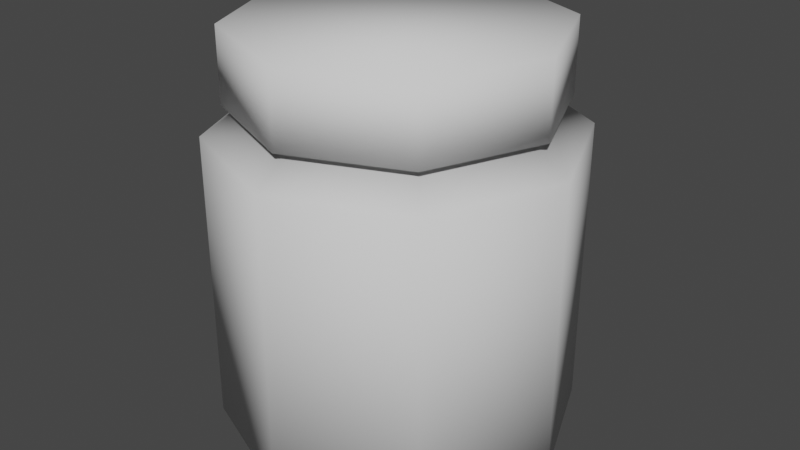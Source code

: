 # Source: chemicalbottle001.blend  (saved by Blender 3.4.6; exported with 4.5.12 LTS)
import bpy
from mathutils import Matrix  # noqa: F401  (used for matrix-valued properties, if any)

bpy.ops.wm.read_factory_settings(use_empty=True)
scene = bpy.context.scene
scene.name = 'Scene'

# ---- collections
col_beaker = bpy.data.collections.new('Beaker'); scene.collection.children.link(col_beaker)

# ---- world
world_world = bpy.data.worlds.new('World'); scene.world = world_world
world_world.use_nodes = True; world_world.node_tree.nodes.clear()
_N = world_world.node_tree.nodes; _L = world_world.node_tree.links
n0 = _N.new('ShaderNodeOutputWorld'); n0.name = 'World Output'; n0.location = (300, 300)
n1 = _N.new('ShaderNodeBackground'); n1.name = 'Background'; n1.location = (10, 300)
n1.inputs[0].default_value = (0.05088, 0.05088, 0.05088, 1.0)
_L.new(n1.outputs[0], n0.inputs[0])
n0.is_active_output = True
world_world.color = (0.05088, 0.05088, 0.05088)
world_world.use_sun_shadow = False
world_world.sun_shadow_jitter_overblur = 0.0

# ---- meshes
me_cylinder_002 = bpy.data.meshes.new('Cylinder.002')
me_cylinder_002.from_pydata([(0.0, 1.0, -1.0), (0.0, 1.0, 0.6522), (0.7071, 0.7071, -1.0), (0.7071, 0.7071, 0.6522), (1.0, 0.0, -1.0), (1.0, 0.0, 0.6522), (0.7071, -0.7071, -1.0), (0.7071, -0.7071, 0.6522), (0.0, -1.0, -1.0), (0.0, -1.0, 0.6522), (-0.7071, -0.7071, -1.0), (-0.7071, -0.7071, 0.6522), (-1.0, 0.0, -1.0), (-1.0, 0.0, 0.6522), (-0.7071, 0.7071, -1.0), (-0.7071, 0.7071, 0.6522), (0.6238, 0.6238, 0.8149), (-3.794e-09, 0.8821, 0.8149), (0.8821, 8.782e-10, 0.8149), (0.6238, -0.6238, 0.8149), (-3.794e-09, -0.8821, 0.8149), (-0.6238, -0.6238, 0.8149), (-0.8821, 8.782e-10, 0.8149), (-0.6238, 0.6238, 0.8149), (0.6238, 0.6238, 1.225), (-1.244e-08, 0.8821, 1.225), (0.8821, 8.782e-10, 1.225), (0.6238, -0.6238, 1.225), (-1.244e-08, -0.8821, 1.225), (-0.6238, -0.6238, 1.225), (-0.8821, 8.782e-10, 1.225), (-0.6238, 0.6238, 1.225), (-0.4997, 0.4997, 0.8556), (4.371e-09, 0.7066, 0.8556), (0.4997, 0.4997, 0.8556), (0.7066, 2.186e-09, 0.8556), (0.4997, -0.4997, 0.8556), (-0.4997, -0.4997, 0.8556), (-0.7066, 2.186e-09, 0.8556), (4.371e-09, -0.7066, 0.8556)], [], [(0, 1, 3, 2), (2, 3, 5, 4), (4, 5, 7, 6), (6, 7, 9, 8), (8, 9, 11, 10), (10, 11, 13, 12), (33, 32, 23, 17), (12, 13, 15, 14), (14, 15, 1, 0), (0, 2, 4, 6, 8, 10, 12, 14), (23, 22, 30, 31), (34, 33, 17, 16), (36, 35, 18, 19), (38, 37, 21, 22), (39, 36, 19, 20), (32, 38, 22, 23), (35, 34, 16, 18), (37, 39, 20, 21), (24, 25, 31, 30, 29, 28, 27, 26), (21, 20, 28, 29), (19, 18, 26, 27), (16, 17, 25, 24), (17, 23, 31, 25), (22, 21, 29, 30), (20, 19, 27, 28), (18, 16, 24, 26), (11, 9, 39, 37), (5, 3, 34, 35), (15, 13, 38, 32), (9, 7, 36, 39), (13, 11, 37, 38), (7, 5, 35, 36), (3, 1, 33, 34), (1, 15, 32, 33)])
me_cylinder_002.polygons.foreach_set('use_smooth', [True] * 34)
_uv = me_cylinder_002.uv_layers.new(name='UVMap')
_uv.uv.foreach_set('vector', [0.5044, 0.5398, 0.5044, 0.9777, 0.3842, 0.9777, 0.3842, 0.5398, 0.3842, 0.5398, 0.3842, 0.9777, 0.264, 0.9777, 0.264, 0.5398, 0.264, 0.5398, 0.264, 0.9777, 0.1438, 0.9777, 0.1438, 0.5398, 0.1438, 0.5398, 0.1438, 0.9777, 0.02363, 0.9777, 0.02363, 0.5398, 0.9852, 0.5398, 0.9852, 0.9777, 0.865, 0.9777, 0.865, 0.5398, 0.865, 0.5398, 0.865, 0.9777, 0.7448, 0.9777, 0.7448, 0.5398, 0.3058, 0.1449, 0.3058, 0.2364, 0.2784, 0.2477, 0.2784, 0.1336, 0.7448, 0.5398, 0.7448, 0.9777, 0.6246, 0.9777, 0.6246, 0.5398, 0.6246, 0.5398, 0.6246, 0.9777, 0.5044, 0.9777, 0.5044, 0.5398, 0.6381, 0.1286, 0.7362, 0.0305, 0.8749, 0.0305, 0.973, 0.1286, 0.973, 0.2673, 0.8749, 0.3653, 0.7362, 0.3653, 0.6381, 0.2673, 0.4444, 0.3763, 0.5278, 0.3763, 0.5278, 0.5129, 0.4444, 0.5129, 0.3705, 0.08027, 0.3058, 0.1449, 0.2784, 0.1336, 0.3591, 0.05287, 0.5266, 0.1449, 0.4619, 0.08027, 0.4733, 0.05287, 0.554, 0.1336, 0.3705, 0.301, 0.4619, 0.301, 0.4733, 0.3284, 0.3591, 0.3284, 0.5266, 0.2364, 0.5266, 0.1449, 0.554, 0.1336, 0.554, 0.2477, 0.3058, 0.2364, 0.3705, 0.301, 0.3591, 0.3284, 0.2784, 0.2477, 0.4619, 0.08027, 0.3705, 0.08027, 0.3591, 0.05287, 0.4733, 0.05287, 0.4619, 0.301, 0.5266, 0.2364, 0.554, 0.2477, 0.4733, 0.3284, 0.7352, 0.3653, 0.6365, 0.2666, 0.6365, 0.127, 0.7352, 0.02823, 0.8749, 0.02823, 0.9736, 0.127, 0.9736, 0.2666, 0.8749, 0.3653, 0.6111, 0.3763, 0.6945, 0.3763, 0.6945, 0.5129, 0.6111, 0.5129, 0.1111, 0.3763, 0.1944, 0.3763, 0.1944, 0.5129, 0.1111, 0.5129, 0.2778, 0.3763, 0.3611, 0.3763, 0.3611, 0.5129, 0.2778, 0.5129, 0.3611, 0.3763, 0.4444, 0.3763, 0.4444, 0.5129, 0.3611, 0.5129, 0.5278, 0.3763, 0.6111, 0.3763, 0.6111, 0.5129, 0.5278, 0.5129, 0.02773, 0.3763, 0.1111, 0.3763, 0.1111, 0.5129, 0.02773, 0.5129, 0.1944, 0.3763, 0.2778, 0.3763, 0.2778, 0.5129, 0.1944, 0.5129, 0.5742, 0.1251, 0.5742, 0.2545, 0.5284, 0.2355, 0.5284, 0.144, 0.3533, 0.346, 0.2618, 0.2545, 0.3076, 0.2355, 0.3723, 0.3001, 0.3533, 0.03358, 0.4827, 0.03358, 0.4637, 0.07939, 0.3723, 0.07939, 0.5742, 0.2545, 0.4827, 0.346, 0.4637, 0.3001, 0.5284, 0.2355, 0.4827, 0.03358, 0.5742, 0.1251, 0.5284, 0.144, 0.4637, 0.07939, 0.4827, 0.346, 0.3533, 0.346, 0.3723, 0.3001, 0.4637, 0.3001, 0.2618, 0.2545, 0.2618, 0.1251, 0.3076, 0.144, 0.3076, 0.2355, 0.2618, 0.1251, 0.3533, 0.03358, 0.3723, 0.07939, 0.3076, 0.144])
me_cylinder_002.materials.append(None)
me_cylinder_002.update()
me_plane = bpy.data.meshes.new('Plane')
me_plane.from_pydata([(-1.0, -1.0, 0.3533), (1.0, -1.0, 0.3533), (-1.0, 1.0, 0.3533), (1.0, 1.0, 0.3533), (0.0, -1.0, 0.0), (0.0, 1.0, 0.0)], [], [(4, 1, 3, 5), (0, 4, 5, 2)])
_uv = me_plane.uv_layers.new(name='UVMap')
_uv.uv.foreach_set('vector', [0.502, 0.6448, 0.5953, 0.6448, 0.5953, 0.9041, 0.502, 0.9041, 0.4086, 0.6448, 0.502, 0.6448, 0.502, 0.9041, 0.4086, 0.9041])
me_plane.materials.append(None)
me_plane.update()

# ---- objects
ob_lable = bpy.data.objects.new('lable', me_cylinder_002)
ob_plane = bpy.data.objects.new('Plane', me_plane)

# ---- transforms, parenting, visibility, modifiers, constraints
ob_lable.location = (-7.451e-09, -7.451e-09, 1.019)
ob_plane.location = (-7.451e-09, 1.003, 0.8686)
ob_plane.rotation_euler = (1.571, -0.0, 0.0)
ob_plane.scale = (0.4995, 0.5805, 0.5805)

# ---- collection membership
col_beaker.objects.link(ob_lable)
col_beaker.objects.link(ob_plane)

# ---- scene / render settings (as saved in the file)
scene.frame_start = 1; scene.frame_end = 250; scene.frame_set(1)
scene.render.engine = 'BLENDER_EEVEE_NEXT'
scene.cycles.sampling_pattern = 'TABULATED_SOBOL'
scene.cycles.use_light_tree = False
scene.view_settings.view_transform = 'Filmic'
bpy.context.view_layer.update()

# ---- added for rendering (the .blend has no active camera and no usable light): camera, sun
cam_auto = bpy.data.cameras.new('AutoCamera')
cam_auto.lens = 50.0
cam_auto.sensor_width = 36.0
cam_auto.clip_end = 1000.0
ob_auto_camera = bpy.data.objects.new('AutoCamera', cam_auto)
scene.collection.objects.link(ob_auto_camera)
ob_auto_camera.location = (3.33083, -3.99553, 3.79566)
ob_auto_camera.rotation_euler = (1.09748, -7.21219e-08, 0.694738)
scene.camera = ob_auto_camera
light_auto_sun = bpy.data.lights.new('AutoSun', 'SUN')
light_auto_sun.energy = 3.0
light_auto_sun.angle = 0.0523599
ob_auto_sun = bpy.data.objects.new('AutoSun', light_auto_sun)
scene.collection.objects.link(ob_auto_sun)
ob_auto_sun.rotation_euler = (0.872665, 0.174533, 0.523599)
bpy.context.view_layer.update()
